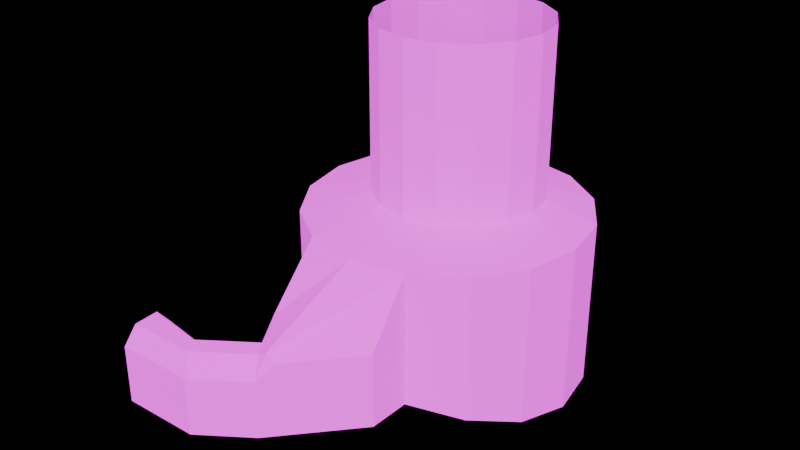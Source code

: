 # Source: level.blend  (saved by Blender 4.5.90; exported with 4.5.12 LTS)
import bpy
from mathutils import Matrix  # noqa: F401  (used for matrix-valued properties, if any)

bpy.ops.wm.read_factory_settings(use_empty=True)
scene = bpy.context.scene
scene.name = 'Scene'

# ---- collections
col_collection = bpy.data.collections.new('Collection'); scene.collection.children.link(col_collection)

# ---- images (referenced by path relative to the original .blend; pixels are not part of the script)
import os
ASSET_DIR = os.environ.get("B2B_ASSET_DIR", "")  # directory of the original .blend (textures are referenced by path, not embedded)
HERE = os.path.dirname(os.path.abspath(__file__))  # packed textures are extracted next to this script under _unpacked/

def load_image(name, relpath, width, height, colorspace="sRGB"):
    """Load a texture the original file referenced (path relative to the .blend, or extracted next to this script)."""
    p = next((c for c in (os.path.join(HERE, relpath), os.path.join(ASSET_DIR, relpath)) if relpath and os.path.exists(c)), "")
    if p:
        img = bpy.data.images.load(p, check_existing=True)
        img.name = name
    else:  # same state as the original file: an image datablock whose file is absent (Cycles renders it pink)
        img = bpy.data.images.new(name, width, height)
        img.source = "FILE"
        img.filepath = "//" + (relpath or name)
    img.colorspace_settings.name = colorspace
    return img
img_textured_conrete_paint_webp = load_image('textured_conrete_paint.webp', 'textured_conrete_paint.webp', 1024, 1024, 'sRGB')

# ---- materials (node trees are filled in below, after node groups)
mat_alien_stone = bpy.data.materials.new('alien_stone')
mat_alien_stone.alpha_threshold = 0.0
mat_alien_stone.use_backface_culling = True
mat_alien_stone.roughness = 0.5
mat_alien_stone.line_color = (0.0, 0.0, 0.0, 1.0)
mat_player = bpy.data.materials.new('player')

# ---- material node trees
mat_alien_stone.use_nodes = True; mat_alien_stone.node_tree.nodes.clear()
_N = mat_alien_stone.node_tree.nodes; _L = mat_alien_stone.node_tree.links
n0 = _N.new('ShaderNodeOutputMaterial'); n0.name = 'Material Output'; n0.location = (200, 100)
n1 = _N.new('ShaderNodeBsdfPrincipled'); n1.name = 'Principled BSDF'; n1.location = (-200, 100)
n1.inputs[2].default_value = 1.0
n1.inputs[3].default_value = 1.0
n1.inputs[13].default_value = 0.0
n2 = _N.new('ShaderNodeTexImage'); n2.name = 'Image Texture'; n2.location = (-517, 71)
n2.image = img_textured_conrete_paint_webp
n2.interpolation = 'Closest'
_L.new(n1.outputs[0], n0.inputs[0])
_L.new(n2.outputs[0], n1.inputs[0])
n0.is_active_output = True
mat_player.use_nodes = True; mat_player.node_tree.nodes.clear()
_N = mat_player.node_tree.nodes; _L = mat_player.node_tree.links
n0 = _N.new('ShaderNodeBsdfPrincipled'); n0.name = 'Principled BSDF'; n0.location = (-200, 100)
n0.inputs[0].default_value = (0.8003, 0.7694, 0.0, 1.0)
n1 = _N.new('ShaderNodeOutputMaterial'); n1.name = 'Material Output'; n1.location = (200, 100)
_L.new(n0.outputs[0], n1.inputs[0])
n1.is_active_output = True

# ---- world
world_world = bpy.data.worlds.new('World'); scene.world = world_world
world_world.use_nodes = True; world_world.node_tree.nodes.clear()
_N = world_world.node_tree.nodes; _L = world_world.node_tree.links
n0 = _N.new('ShaderNodeOutputWorld'); n0.name = 'World Output'; n0.location = (200, 100)
n1 = _N.new('ShaderNodeBackground'); n1.name = 'Background'; n1.location = (-200, 100)
n2 = _N.new('ShaderNodeMix'); n2.name = 'Mix'; n2.location = (-418, 66)
n2.data_type = 'RGBA'
n2.inputs[6].default_value = (1.0, 1.0, 1.0, 1.0)
n2.inputs[7].default_value = (0.0, 0.0, 0.0, 1.0)
n3 = _N.new('ShaderNodeLightPath'); n3.name = 'Light Path'; n3.location = (-696, -28)
_L.new(n1.outputs[0], n0.inputs[0])
_L.new(n2.outputs[2], n1.inputs[0])
_L.new(n3.outputs[0], n2.inputs[0])
n0.is_active_output = True
world_world.color = (0.05088, 0.05088, 0.05088)
world_world.sun_shadow_jitter_overblur = 0.0

# ---- meshes
me_level_col = bpy.data.meshes.new('level-col')
me_level_col.from_pydata([(-7.308e-08, 7.167, 11.85), (2.296, 6.71, 11.85), (-5.029e-08, 10.0, -1.0), (-5.029e-08, 10.0, 11.0), (3.827, 9.239, -1.0), (3.827, 9.239, 11.0), (7.071, 7.071, -1.0), (7.071, 7.071, 11.0), (9.239, 3.827, -1.0), (9.239, 3.827, 11.0), (10.0, -6.706e-08, -1.0), (10.0, -6.706e-08, 11.0), (9.239, -3.827, -0.4118), (9.239, -3.827, 11.0), (7.071, -7.071, 0.558), (7.071, -7.071, 11.0), (3.827, -9.239, 1.511), (3.827, -9.239, 11.0), (-5.029e-08, -10.0, 1.511), (-5.029e-08, -10.0, 11.0), (-3.827, -9.239, 1.511), (-3.827, -9.239, 11.0), (-7.071, -7.071, 0.558), (-7.071, -7.071, 11.0), (-9.239, -3.827, -0.4118), (-9.239, -3.827, 11.0), (-10.0, -6.706e-08, -1.0), (-10.0, -6.706e-08, 11.0), (-9.239, 3.827, -1.0), (-9.239, 3.827, 11.0), (-7.071, 7.071, -1.0), (-7.071, 7.071, 11.0), (-3.827, 9.239, -1.0), (-3.827, 9.239, 11.0), (4.243, 5.409, 11.85), (5.543, 3.463, 11.85), (6.0, 1.167, 11.85), (5.543, -1.129, 11.85), (4.243, -3.076, 11.85), (2.296, -4.377, 11.85), (-7.308e-08, -4.833, 11.85), (-2.296, -4.377, 11.85), (-4.243, -3.076, 11.85), (-5.543, -1.129, 11.85), (-6.0, 1.167, 11.85), (-5.543, 3.463, 11.85), (-4.243, 5.409, 11.85), (-2.296, 6.71, 11.85), (-3.846e-07, 7.167, 23.85), (-2.296, 6.71, 23.85), (-4.243, 5.409, 23.85), (-5.543, 3.463, 23.85), (-6.0, 1.167, 23.85), (-5.543, -1.129, 23.85), (-4.243, -3.076, 23.85), (-2.296, -4.377, 23.85), (-3.846e-07, -4.833, 23.85), (2.296, -4.377, 23.85), (4.243, -3.076, 23.85), (5.543, -1.129, 23.85), (6.0, 1.167, 23.85), (5.543, 3.463, 23.85), (4.243, 5.409, 23.85), (2.296, 6.71, 23.85), (3.827, -12.26, 6.77), (3.827, -12.26, 1.511), (-0.8125, -17.57, 1.511), (-3.014, -14.44, 1.511), (-4.279, -20.01, 1.511), (-6.481, -16.88, 1.511), (-9.814, -20.12, 1.511), (-10.08, -16.3, 1.511), (-0.8125, -17.57, 5.617), (-1.53, -16.55, 6.77), (-0.7049, -16.56, 7.331), (-0.05347, -16.7, 6.77), (-2.265, -15.5, 6.77), (-3.014, -14.44, 5.617), (-3.153, -13.55, 7.493), (-4.279, -20.01, 5.617), (-4.999, -18.98, 6.77), (-5.728, -17.95, 6.77), (-6.481, -16.88, 5.617), (-9.885, -19.08, 6.77), (-9.814, -20.12, 5.617), (-10.08, -16.3, 5.617), (-10.01, -17.27, 6.77)], [], [(1, 34, 62, 63), (33, 3, 0, 47), (2, 4, 5, 3), (46, 47, 49, 50), (29, 31, 46, 45), (4, 6, 7, 5), (39, 40, 56, 57), (23, 25, 43, 42), (6, 8, 9, 7), (47, 0, 48, 49), (17, 19, 40, 39), (8, 10, 11, 9), (42, 43, 53, 54), (11, 13, 37, 36), (10, 12, 13, 11), (45, 46, 50, 51), (5, 7, 34, 1), (12, 14, 15, 13), (0, 1, 63, 48), (31, 33, 47, 46), (14, 16, 17, 15), (35, 36, 60, 61), (25, 27, 44, 43), (38, 39, 57, 58), (19, 21, 41, 40), (18, 20, 67, 66), (41, 42, 54, 55), (13, 15, 38, 37), (20, 22, 23, 21), (44, 45, 51, 52), (7, 9, 35, 34), (22, 24, 25, 23), (34, 35, 61, 62), (27, 29, 45, 44), (24, 26, 27, 25), (37, 38, 58, 59), (21, 23, 42, 41), (26, 28, 29, 27), (15, 17, 39, 38), (28, 30, 31, 29), (9, 11, 36, 35), (40, 41, 55, 56), (30, 32, 33, 31), (36, 37, 59, 60), (3, 5, 1, 0), (32, 2, 3, 33), (2, 32, 30, 28, 26, 24, 22, 20, 18, 16, 14, 12, 10, 8, 6, 4), (43, 44, 52, 53), (16, 18, 66, 65), (17, 16, 65, 64), (66, 67, 69, 68), (68, 69, 71, 70), (72, 73, 74, 75), (76, 77, 78), (76, 81, 82, 77), (72, 79, 80, 73), (83, 80, 79, 84), (81, 86, 85, 82), (19, 17, 64, 75, 74), (76, 73, 80, 81), (65, 66, 72, 75, 64), (72, 66, 68, 79), (21, 19, 74, 73, 76, 78), (20, 21, 78, 77, 67), (67, 77, 82, 69), (81, 80, 83, 86), (79, 68, 70, 84), (69, 82, 85, 71), (70, 71, 85, 86, 83, 84)])
_uv = me_level_col.uv_layers.new(name='UVMap')
_uv.uv.foreach_set('vector', [1.019, 0.9861, 1.311, 0.9861, 1.311, 3.386, 1.019, 3.386, 0.1008, 3.233, 0.6748, 3.385, 0.6748, 2.819, 0.3304, 2.727, 0.6748, -1.584, 1.249, -1.584, 1.249, 0.8156, 0.6748, 0.8156, 0.03844, 0.9861, 0.3304, 0.9861, 0.3304, 3.386, 0.03844, 3.386, -0.711, 2.151, -0.3858, 2.799, 0.03844, 2.467, -0.1567, 2.078, 1.249, -1.584, 1.735, -1.584, 1.735, 0.8156, 1.249, 0.8156, 1.019, 0.9861, 0.6748, 0.9861, 0.6748, 3.386, 1.019, 3.386, -0.3858, -0.02895, -0.711, 0.6199, -0.1567, 1.159, 0.03844, 0.7701, 2.225, -1.584, 1.738, -1.584, 1.738, 0.8156, 2.225, 0.8156, 0.3304, 0.9861, 0.6748, 0.9861, 0.6748, 3.386, 0.3304, 3.386, 1.249, -0.4625, 0.6748, -0.6147, 0.6748, 0.4186, 1.019, 0.51, 1.738, -1.584, 1.164, -1.584, 1.164, 0.8156, 1.738, 0.8156, 0.7026, 0.9861, 0.9945, 0.9861, 0.9945, 3.386, 0.7026, 3.386, 2.175, 1.385, 2.061, 0.6199, 1.506, 1.159, 1.575, 1.619, 1.164, -1.584, 0.5899, -1.467, 0.5899, 0.8156, 1.164, 0.8156, 1.683, 0.9861, 1.975, 0.9861, 1.975, 3.386, 1.683, 3.386, 1.249, 3.233, 1.735, 2.799, 1.311, 2.467, 1.019, 2.727, 0.5899, -1.467, 0.1033, -1.273, 0.1033, 0.8156, 0.5899, 0.8156, 0.6748, 0.9861, 1.019, 0.9861, 1.019, 3.386, 0.6748, 3.386, -0.3858, 2.799, 0.1008, 3.233, 0.3304, 2.727, 0.03844, 2.467, 1.735, -1.273, 1.249, -1.082, 1.249, 0.8156, 1.735, 0.8156, 1.683, 0.9861, 1.339, 0.9861, 1.339, 3.386, 1.683, 3.386, -0.711, 0.6199, -0.8252, 1.385, -0.2252, 1.619, -0.1567, 1.159, 1.311, 0.9861, 1.019, 0.9861, 1.019, 3.386, 1.311, 3.386, 0.6748, -0.6147, 0.1008, -0.4625, 0.3304, 0.51, 0.6748, 0.4186, 0.6748, -0.6147, 0.1008, -0.4625, 0.2227, -1.502, 0.553, -2.128, 0.3304, 0.9861, 0.03844, 0.9861, 0.03844, 3.386, 0.3304, 3.386, 2.061, 0.6199, 1.735, -0.02895, 1.311, 0.7701, 1.506, 1.159, 0.1008, -1.082, -0.3858, -1.273, -0.3858, 0.8156, 0.1008, 0.8156, 1.339, 0.9861, 1.683, 0.9861, 1.683, 3.386, 1.339, 3.386, 1.735, 2.799, 2.061, 2.151, 1.506, 2.078, 1.311, 2.467, 0.1033, -1.273, 0.5899, -1.467, 0.5899, 0.8156, 0.1033, 0.8156, 1.975, 0.9861, 1.683, 0.9861, 1.683, 3.386, 1.975, 3.386, -0.8252, 1.385, -0.711, 2.151, -0.1567, 2.078, -0.2252, 1.619, 0.5899, -1.467, 1.164, -1.584, 1.164, 0.8156, 0.5899, 0.8156, 0.9945, 0.9861, 0.7026, 0.9861, 0.7026, 3.386, 0.9945, 3.386, 0.1008, -0.4625, -0.3858, -0.02895, 0.03844, 0.7701, 0.3304, 0.51, 1.164, -1.584, 1.738, -1.584, 1.738, 0.8156, 1.164, 0.8156, 1.735, -0.02895, 1.249, -0.4625, 1.019, 0.51, 1.311, 0.7701, 1.738, -1.584, 2.225, -1.584, 2.225, 0.8156, 1.738, 0.8156, 2.061, 2.151, 2.175, 1.385, 1.575, 1.619, 1.506, 2.078, 0.6748, 0.9861, 0.3304, 0.9861, 0.3304, 3.386, 0.6748, 3.386, -0.3858, -1.584, 0.1008, -1.584, 0.1008, 0.8156, -0.3858, 0.8156, 1.339, 0.9861, 0.9945, 0.9861, 0.9945, 3.386, 1.339, 3.386, 0.6748, 3.385, 1.249, 3.233, 1.019, 2.727, 0.6748, 2.819, 0.1008, -1.584, 0.6748, -1.584, 0.6748, 0.8156, 0.1008, 0.8156, 0.6748, 3.385, 0.1008, 3.233, -0.3858, 2.799, -0.711, 2.151, -0.8252, 1.385, -0.711, 0.6199, -0.3858, -0.02895, 0.1008, -0.4625, 0.6748, -0.6147, 1.249, -0.4625, 1.735, -0.02895, 2.061, 0.6199, 2.175, 1.385, 2.061, 2.151, 1.735, 2.799, 1.249, 3.233, 0.9945, 0.9861, 1.339, 0.9861, 1.339, 3.386, 0.9945, 3.386, 1.249, -0.4625, 0.6748, -0.6147, 0.553, -2.128, 1.249, -1.066, -0.2219, 0.8156, -0.2219, -1.082, -0.6745, -1.082, -0.6745, -0.03034, 0.553, -2.128, 0.2227, -1.502, -0.2973, -1.99, 0.03293, -2.616, 0.03293, -2.616, -0.2973, -1.99, -0.8365, -1.875, -0.7973, -2.639, 0.553, -0.2611, 0.4453, -0.03034, 0.5691, 0.08176, 0.6668, -0.03034, -1.162, -0.03034, -1.002, -0.2611, -0.8684, 0.1142, 0.3351, -1.715, -0.1844, -2.204, -0.2973, -1.99, 0.2227, -1.502, 0.553, -2.128, 0.03293, -2.616, -0.075, -2.411, 0.4453, -1.924, -0.808, -0.03034, -0.075, -0.03034, 0.03293, -0.2611, -0.7973, -0.2611, -0.1844, -0.03034, -0.8265, -0.03034, -0.8365, -0.2611, -0.2973, -0.2611, 0.6748, -0.6147, 1.249, -0.4625, 1.249, -1.066, 0.6668, -1.954, 0.5691, -1.928, 0.3351, -1.715, 0.4453, -1.924, -0.075, -2.411, -0.1844, -2.204, -0.6745, -1.082, -1.471, -1.082, -1.471, -0.2611, -1.341, -0.03034, -0.6745, -0.03034, 0.553, -0.2611, 0.553, -1.082, 0.03293, -1.082, 0.03293, -0.2611, 0.1008, -0.4625, 0.6748, -0.6147, 0.5691, -1.928, 0.4453, -1.924, 0.3351, -1.715, 0.2019, -1.325, -0.2219, -1.082, -0.2219, 0.8156, -0.8684, 0.1142, -1.002, -0.2611, -1.002, -1.082, 0.2227, -1.082, 0.2227, -0.2611, -0.2973, -0.2611, -0.2973, -1.082, -0.1844, -2.204, -0.075, -2.411, -0.808, -2.431, -0.8265, -2.069, 0.03293, -0.2611, 0.03293, -1.082, -0.7973, -1.082, -0.7973, -0.2611, -0.2973, -1.082, -0.2973, -0.2611, -0.8365, -0.2611, -0.8365, -1.082, -1.854, -1.082, -1.281, -1.082, -1.281, -0.2611, -1.427, -0.03034, -1.698, -0.03034, -1.854, -0.2611])
me_level_col.materials.append(mat_alien_stone)
me_level_col.update()
me_player = bpy.data.meshes.new('player')
me_player.from_pydata([(6.612e-09, 0.1, -1.0), (6.054e-09, 0.5, 0.3304), (0.01951, 0.09808, -1.0), (0.09755, 0.4904, 0.3304), (0.03827, 0.09239, -1.0), (0.1913, 0.4619, 0.3304), (0.05556, 0.08315, -1.0), (0.2778, 0.4157, 0.3304), (0.07071, 0.07071, -1.0), (0.3536, 0.3536, 0.3304), (0.08315, 0.05556, -1.0), (0.4157, 0.2778, 0.3304), (0.09239, 0.03827, -1.0), (0.4619, 0.1913, 0.3304), (0.09808, 0.01951, -1.0), (0.4904, 0.09755, 0.3304), (0.1, 6.147e-09, -1.0), (0.5, 9.313e-10, 0.3304), (0.09808, -0.01951, -1.0), (0.4904, -0.09755, 0.3304), (0.09239, -0.03827, -1.0), (0.4619, -0.1913, 0.3304), (0.08315, -0.05556, -1.0), (0.4157, -0.2778, 0.3304), (0.07071, -0.07071, -1.0), (0.3536, -0.3536, 0.3304), (0.05556, -0.08315, -1.0), (0.2778, -0.4157, 0.3304), (0.03827, -0.09239, -1.0), (0.1913, -0.4619, 0.3304), (0.01951, -0.09808, -1.0), (0.09755, -0.4904, 0.3304), (6.612e-09, -0.1, -1.0), (6.054e-09, -0.5, 0.3304), (-0.01951, -0.09808, -1.0), (-0.09755, -0.4904, 0.3304), (-0.03827, -0.09239, -1.0), (-0.1913, -0.4619, 0.3304), (-0.05556, -0.08315, -1.0), (-0.2778, -0.4157, 0.3304), (-0.07071, -0.07071, -1.0), (-0.3536, -0.3536, 0.3304), (-0.08315, -0.05556, -1.0), (-0.4157, -0.2778, 0.3304), (-0.09239, -0.03827, -1.0), (-0.4619, -0.1913, 0.3304), (-0.09808, -0.01951, -1.0), (-0.4904, -0.09755, 0.3304), (-0.1, 6.147e-09, -1.0), (-0.5, 9.313e-10, 0.3304), (-0.09808, 0.01951, -1.0), (-0.4904, 0.09755, 0.3304), (-0.09239, 0.03827, -1.0), (-0.4619, 0.1913, 0.3304), (-0.08315, 0.05556, -1.0), (-0.4157, 0.2778, 0.3304), (-0.07071, 0.07071, -1.0), (-0.3536, 0.3536, 0.3304), (-0.05556, 0.08315, -1.0), (-0.2778, 0.4157, 0.3304), (-0.03827, 0.09239, -1.0), (-0.1913, 0.4619, 0.3304), (-0.01951, 0.09808, -1.0), (-0.09755, 0.4904, 0.3304), (-1.774e-09, 0.1252, 0.8713), (-1.774e-09, 0.2169, 0.7797), (-1.774e-09, 0.2504, 0.6545), (-1.774e-09, 0.2169, 0.5292), (-1.774e-09, 0.1252, 0.4376), (0.1084, 0.0626, 0.8713), (0.1878, 0.1084, 0.7797), (0.2169, 0.1252, 0.6545), (0.1878, 0.1084, 0.5292), (0.1084, 0.0626, 0.4376), (0.1084, -0.0626, 0.8713), (0.1878, -0.1084, 0.7797), (0.2169, -0.1252, 0.6545), (0.1878, -0.1084, 0.5292), (0.1084, -0.0626, 0.4376), (-2.043e-08, -0.1252, 0.8713), (-3.163e-08, -0.2169, 0.7797), (-3.909e-08, -0.2504, 0.6545), (-3.163e-08, -0.2169, 0.5292), (-2.043e-08, -0.1252, 0.4376), (-1.774e-09, 2.029e-08, 0.9049), (-0.1084, -0.0626, 0.8713), (-0.1878, -0.1084, 0.7797), (-0.2169, -0.1252, 0.6545), (-0.1878, -0.1084, 0.5292), (-0.1084, -0.0626, 0.4376), (-0.1084, 0.0626, 0.8713), (-0.1878, 0.1084, 0.7797), (-0.2169, 0.1252, 0.6545), (-0.1878, 0.1084, 0.5292), (-0.1084, 0.0626, 0.4376), (-1.774e-09, 2.029e-08, 0.404)], [], [(0, 1, 3, 2), (2, 3, 5, 4), (4, 5, 7, 6), (6, 7, 9, 8), (8, 9, 11, 10), (10, 11, 13, 12), (12, 13, 15, 14), (14, 15, 17, 16), (16, 17, 19, 18), (18, 19, 21, 20), (20, 21, 23, 22), (22, 23, 25, 24), (24, 25, 27, 26), (26, 27, 29, 28), (28, 29, 31, 30), (30, 31, 33, 32), (32, 33, 35, 34), (34, 35, 37, 36), (36, 37, 39, 38), (38, 39, 41, 40), (40, 41, 43, 42), (42, 43, 45, 44), (44, 45, 47, 46), (46, 47, 49, 48), (48, 49, 51, 50), (50, 51, 53, 52), (52, 53, 55, 54), (54, 55, 57, 56), (56, 57, 59, 58), (58, 59, 61, 60), (3, 1, 63, 61, 59, 57, 55, 53, 51, 49, 47, 45, 43, 41, 39, 37, 35, 33, 31, 29, 27, 25, 23, 21, 19, 17, 15, 13, 11, 9, 7, 5), (60, 61, 63, 62), (62, 63, 1, 0), (0, 2, 4, 6, 8, 10, 12, 14, 16, 18, 20, 22, 24, 26, 28, 30, 32, 34, 36, 38, 40, 42, 44, 46, 48, 50, 52, 54, 56, 58, 60, 62), (68, 67, 72, 73), (66, 65, 70, 71), (64, 84, 69), (95, 68, 73), (67, 66, 71, 72), (65, 64, 69, 70), (73, 72, 77, 78), (71, 70, 75, 76), (69, 84, 74), (95, 73, 78), (72, 71, 76, 77), (70, 69, 74, 75), (76, 75, 80, 81), (74, 84, 79), (95, 78, 83), (77, 76, 81, 82), (75, 74, 79, 80), (78, 77, 82, 83), (79, 84, 85), (95, 83, 89), (82, 81, 87, 88), (80, 79, 85, 86), (83, 82, 88, 89), (81, 80, 86, 87), (95, 89, 94), (88, 87, 92, 93), (86, 85, 90, 91), (89, 88, 93, 94), (87, 86, 91, 92), (85, 84, 90), (95, 94, 68), (93, 92, 66, 67), (91, 90, 64, 65), (94, 93, 67, 68), (92, 91, 65, 66), (90, 84, 64)])
_uv = me_player.uv_layers.new(name='UVMap')
_uv.uv.foreach_set('vector', [1.0, 0.5, 1.0, 1.0, 0.9688, 1.0, 0.9688, 0.5, 0.9688, 0.5, 0.9688, 1.0, 0.9375, 1.0, 0.9375, 0.5, 0.9375, 0.5, 0.9375, 1.0, 0.9062, 1.0, 0.9062, 0.5, 0.9062, 0.5, 0.9062, 1.0, 0.875, 1.0, 0.875, 0.5, 0.875, 0.5, 0.875, 1.0, 0.8438, 1.0, 0.8438, 0.5, 0.8438, 0.5, 0.8438, 1.0, 0.8125, 1.0, 0.8125, 0.5, 0.8125, 0.5, 0.8125, 1.0, 0.7812, 1.0, 0.7812, 0.5, 0.7812, 0.5, 0.7812, 1.0, 0.75, 1.0, 0.75, 0.5, 0.75, 0.5, 0.75, 1.0, 0.7188, 1.0, 0.7188, 0.5, 0.7188, 0.5, 0.7188, 1.0, 0.6875, 1.0, 0.6875, 0.5, 0.6875, 0.5, 0.6875, 1.0, 0.6562, 1.0, 0.6562, 0.5, 0.6562, 0.5, 0.6562, 1.0, 0.625, 1.0, 0.625, 0.5, 0.625, 0.5, 0.625, 1.0, 0.5938, 1.0, 0.5938, 0.5, 0.5938, 0.5, 0.5938, 1.0, 0.5625, 1.0, 0.5625, 0.5, 0.5625, 0.5, 0.5625, 1.0, 0.5312, 1.0, 0.5312, 0.5, 0.5312, 0.5, 0.5312, 1.0, 0.5, 1.0, 0.5, 0.5, 0.5, 0.5, 0.5, 1.0, 0.4688, 1.0, 0.4688, 0.5, 0.4688, 0.5, 0.4688, 1.0, 0.4375, 1.0, 0.4375, 0.5, 0.4375, 0.5, 0.4375, 1.0, 0.4062, 1.0, 0.4062, 0.5, 0.4062, 0.5, 0.4062, 1.0, 0.375, 1.0, 0.375, 0.5, 0.375, 0.5, 0.375, 1.0, 0.3438, 1.0, 0.3438, 0.5, 0.3438, 0.5, 0.3438, 1.0, 0.3125, 1.0, 0.3125, 0.5, 0.3125, 0.5, 0.3125, 1.0, 0.2812, 1.0, 0.2812, 0.5, 0.2812, 0.5, 0.2812, 1.0, 0.25, 1.0, 0.25, 0.5, 0.25, 0.5, 0.25, 1.0, 0.2188, 1.0, 0.2188, 0.5, 0.2188, 0.5, 0.2188, 1.0, 0.1875, 1.0, 0.1875, 0.5, 0.1875, 0.5, 0.1875, 1.0, 0.1562, 1.0, 0.1562, 0.5, 0.1562, 0.5, 0.1562, 1.0, 0.125, 1.0, 0.125, 0.5, 0.125, 0.5, 0.125, 1.0, 0.09375, 1.0, 0.09375, 0.5, 0.09375, 0.5, 0.09375, 1.0, 0.0625, 1.0, 0.0625, 0.5, 0.2968, 0.4854, 0.25, 0.49, 0.2032, 0.4854, 0.1582, 0.4717, 0.1167, 0.4496, 0.08029, 0.4197, 0.05045, 0.3833, 0.02827, 0.3418, 0.01461, 0.2968, 0.01, 0.25, 0.01461, 0.2032, 0.02827, 0.1582, 0.05045, 0.1167, 0.08029, 0.08029, 0.1167, 0.05045, 0.1582, 0.02827, 0.2032, 0.01461, 0.25, 0.01, 0.2968, 0.01461, 0.3418, 0.02827, 0.3833, 0.05045, 0.4197, 0.08029, 0.4496, 0.1167, 0.4717, 0.1582, 0.4854, 0.2032, 0.49, 0.25, 0.4854, 0.2968, 0.4717, 0.3418, 0.4496, 0.3833, 0.4197, 0.4197, 0.3833, 0.4496, 0.3418, 0.4717, 0.0625, 0.5, 0.0625, 1.0, 0.03125, 1.0, 0.03125, 0.5, 0.03125, 0.5, 0.03125, 1.0, 0.0, 1.0, 0.0, 0.5, 0.75, 0.49, 0.7968, 0.4854, 0.8418, 0.4717, 0.8833, 0.4496, 0.9197, 0.4197, 0.9496, 0.3833, 0.9717, 0.3418, 0.9854, 0.2968, 0.99, 0.25, 0.9854, 0.2032, 0.9717, 0.1582, 0.9496, 0.1167, 0.9197, 0.08029, 0.8833, 0.05045, 0.8418, 0.02827, 0.7968, 0.01461, 0.75, 0.01, 0.7032, 0.01461, 0.6582, 0.02827, 0.6167, 0.05045, 0.5803, 0.08029, 0.5504, 0.1167, 0.5283, 0.1582, 0.5146, 0.2032, 0.51, 0.25, 0.5146, 0.2968, 0.5283, 0.3418, 0.5504, 0.3833, 0.5803, 0.4197, 0.6167, 0.4496, 0.6582, 0.4717, 0.7032, 0.4854, 0.6667, 0.1667, 0.6667, 0.3333, 0.5, 0.3333, 0.5, 0.1667, 0.6667, 0.5, 0.6667, 0.6667, 0.5, 0.6667, 0.5, 0.5, 0.6667, 0.8333, 0.5833, 1.0, 0.5, 0.8333, 0.5833, 0.0, 0.6667, 0.1667, 0.5, 0.1667, 0.6667, 0.3333, 0.6667, 0.5, 0.5, 0.5, 0.5, 0.3333, 0.6667, 0.6667, 0.6667, 0.8333, 0.5, 0.8333, 0.5, 0.6667, 0.5, 0.1667, 0.5, 0.3333, 0.3333, 0.3333, 0.3333, 0.1667, 0.5, 0.5, 0.5, 0.6667, 0.3333, 0.6667, 0.3333, 0.5, 0.5, 0.8333, 0.4167, 1.0, 0.3333, 0.8333, 0.4167, 0.0, 0.5, 0.1667, 0.3333, 0.1667, 0.5, 0.3333, 0.5, 0.5, 0.3333, 0.5, 0.3333, 0.3333, 0.5, 0.6667, 0.5, 0.8333, 0.3333, 0.8333, 0.3333, 0.6667, 0.3333, 0.5, 0.3333, 0.6667, 0.1667, 0.6667, 0.1667, 0.5, 0.3333, 0.8333, 0.25, 1.0, 0.1667, 0.8333, 0.25, 0.0, 0.3333, 0.1667, 0.1667, 0.1667, 0.3333, 0.3333, 0.3333, 0.5, 0.1667, 0.5, 0.1667, 0.3333, 0.3333, 0.6667, 0.3333, 0.8333, 0.1667, 0.8333, 0.1667, 0.6667, 0.3333, 0.1667, 0.3333, 0.3333, 0.1667, 0.3333, 0.1667, 0.1667, 0.1667, 0.8333, 0.08333, 1.0, 0.0, 0.8333, 0.08333, 0.0, 0.1667, 0.1667, 0.0, 0.1667, 0.1667, 0.3333, 0.1667, 0.5, 0.0, 0.5, 0.0, 0.3333, 0.1667, 0.6667, 0.1667, 0.8333, 0.0, 0.8333, 0.0, 0.6667, 0.1667, 0.1667, 0.1667, 0.3333, 0.0, 0.3333, 0.0, 0.1667, 0.1667, 0.5, 0.1667, 0.6667, 0.0, 0.6667, 0.0, 0.5, 0.9167, 0.0, 1.0, 0.1667, 0.8333, 0.1667, 1.0, 0.3333, 1.0, 0.5, 0.8333, 0.5, 0.8333, 0.3333, 1.0, 0.6667, 1.0, 0.8333, 0.8333, 0.8333, 0.8333, 0.6667, 1.0, 0.1667, 1.0, 0.3333, 0.8333, 0.3333, 0.8333, 0.1667, 1.0, 0.5, 1.0, 0.6667, 0.8333, 0.6667, 0.8333, 0.5, 1.0, 0.8333, 0.9167, 1.0, 0.8333, 0.8333, 0.75, 0.0, 0.8333, 0.1667, 0.6667, 0.1667, 0.8333, 0.3333, 0.8333, 0.5, 0.6667, 0.5, 0.6667, 0.3333, 0.8333, 0.6667, 0.8333, 0.8333, 0.6667, 0.8333, 0.6667, 0.6667, 0.8333, 0.1667, 0.8333, 0.3333, 0.6667, 0.3333, 0.6667, 0.1667, 0.8333, 0.5, 0.8333, 0.6667, 0.6667, 0.6667, 0.6667, 0.5, 0.8333, 0.8333, 0.75, 1.0, 0.6667, 0.8333])
me_player.materials.append(mat_player)
me_player.update()

# ---- objects
ob_level = bpy.data.objects.new('level', me_level_col)
ob_player = bpy.data.objects.new('player', me_player)

# ---- transforms, parenting, visibility, modifiers, constraints
ob_level.location = (0.0, 0.0, 0.0)
ob_player.location = (0.0, 0.0, 2.0)

# ---- collection membership
col_collection.objects.link(ob_level)
col_collection.objects.link(ob_player)

# ---- scene / render settings (as saved in the file)
scene.frame_start = 1; scene.frame_end = 250; scene.frame_set(1)
scene.render.engine = 'BLENDER_EEVEE_NEXT'
bpy.context.view_layer.update()

# ---- added for rendering (the .blend has no active camera and no usable light): camera, sun
cam_auto = bpy.data.cameras.new('AutoCamera')
cam_auto.lens = 50.0
cam_auto.sensor_width = 36.0
cam_auto.clip_end = 1000.0
ob_auto_camera = bpy.data.objects.new('AutoCamera', cam_auto)
scene.collection.objects.link(ob_auto_camera)
ob_auto_camera.location = (40.5865, -53.8088, 43.9256)
ob_auto_camera.rotation_euler = (1.09748, -7.21219e-08, 0.694738)
scene.camera = ob_auto_camera
light_auto_sun = bpy.data.lights.new('AutoSun', 'SUN')
light_auto_sun.energy = 3.0
light_auto_sun.angle = 0.0523599
ob_auto_sun = bpy.data.objects.new('AutoSun', light_auto_sun)
scene.collection.objects.link(ob_auto_sun)
ob_auto_sun.rotation_euler = (0.872665, 0.174533, 0.523599)
bpy.context.view_layer.update()

